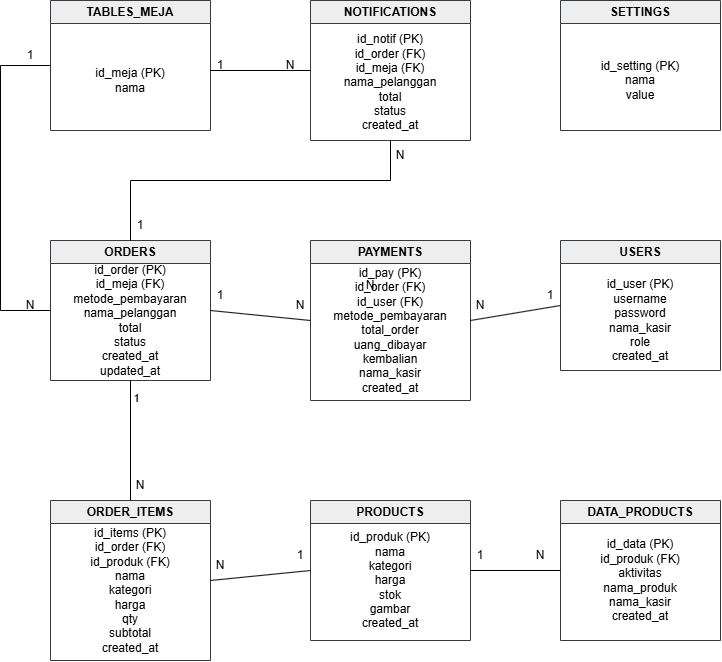

The diagram above was exported from draw.io. Its source (the exported page's mxGraphModel, read from the mxfile embedded in the PNG):
<mxGraphModel dx="813" dy="1856" grid="1" gridSize="10" guides="1" tooltips="1" connect="1" arrows="1" fold="1" page="1" pageScale="1" pageWidth="827" pageHeight="1169" math="0" shadow="0">
  <root>
    <mxCell id="0" />
    <mxCell id="1" parent="0" />
    <mxCell id="qTXuVO-cVL1iQPQ76lMl-3" parent="1" style="swimlane;whiteSpace=wrap;html=1;fillColor=#eeeeee;strokeColor=#36393d;" value="USERS" vertex="1">
      <mxGeometry height="130" width="160" x="680" y="190" as="geometry" />
    </mxCell>
    <mxCell id="qTXuVO-cVL1iQPQ76lMl-4" parent="qTXuVO-cVL1iQPQ76lMl-3" style="text;html=1;whiteSpace=wrap;strokeColor=none;fillColor=none;align=center;verticalAlign=middle;rounded=0;" value="id_user (PK)&lt;br&gt;username&lt;br&gt;password&lt;br&gt;nama_kasir&lt;br&gt;role&lt;div&gt;created_at&lt;/div&gt;" vertex="1">
      <mxGeometry height="80" width="100" x="30" y="40" as="geometry" />
    </mxCell>
    <mxCell id="qTXuVO-cVL1iQPQ76lMl-5" parent="1" style="swimlane;whiteSpace=wrap;html=1;fillColor=#eeeeee;strokeColor=#36393d;" value="SETTINGS" vertex="1">
      <mxGeometry height="130" width="160" x="680" y="-50" as="geometry" />
    </mxCell>
    <mxCell id="qTXuVO-cVL1iQPQ76lMl-6" parent="qTXuVO-cVL1iQPQ76lMl-5" style="text;html=1;whiteSpace=wrap;strokeColor=none;fillColor=none;align=center;verticalAlign=middle;rounded=0;" value="id_setting (PK)&lt;div&gt;nama&lt;/div&gt;&lt;div&gt;value&lt;/div&gt;" vertex="1">
      <mxGeometry height="80" width="100" x="30" y="40" as="geometry" />
    </mxCell>
    <mxCell id="qTXuVO-cVL1iQPQ76lMl-7" parent="1" style="swimlane;whiteSpace=wrap;html=1;fillColor=#eeeeee;strokeColor=#36393d;" value="ORDERS" vertex="1">
      <mxGeometry height="140" width="160" x="170" y="190" as="geometry" />
    </mxCell>
    <mxCell id="qTXuVO-cVL1iQPQ76lMl-8" parent="qTXuVO-cVL1iQPQ76lMl-7" style="text;html=1;whiteSpace=wrap;strokeColor=none;fillColor=none;align=center;verticalAlign=middle;rounded=0;" value="id_order (PK)&lt;br&gt;id_meja (FK)&lt;div&gt;metode_pembayaran&lt;br&gt;nama_pelanggan&lt;br&gt;total&lt;br&gt;status&lt;div&gt;created_at&lt;/div&gt;&lt;/div&gt;&lt;div&gt;updated_at&lt;/div&gt;" vertex="1">
      <mxGeometry height="80" width="100" x="30" y="40" as="geometry" />
    </mxCell>
    <mxCell id="qTXuVO-cVL1iQPQ76lMl-9" parent="1" style="swimlane;whiteSpace=wrap;html=1;fillColor=#eeeeee;strokeColor=#36393d;" value="TABLES_MEJA" vertex="1">
      <mxGeometry height="130" width="160" x="170" y="-50" as="geometry" />
    </mxCell>
    <mxCell id="qTXuVO-cVL1iQPQ76lMl-10" parent="qTXuVO-cVL1iQPQ76lMl-9" style="text;html=1;whiteSpace=wrap;strokeColor=none;fillColor=none;align=center;verticalAlign=middle;rounded=0;" value="id_meja (PK)&lt;br&gt;nama" vertex="1">
      <mxGeometry height="80" width="100" x="30" y="40" as="geometry" />
    </mxCell>
    <mxCell id="qTXuVO-cVL1iQPQ76lMl-11" parent="1" style="swimlane;whiteSpace=wrap;html=1;fillColor=#eeeeee;strokeColor=#36393d;" value="PAYMENTS" vertex="1">
      <mxGeometry height="160" width="160" x="430" y="190" as="geometry" />
    </mxCell>
    <mxCell id="qTXuVO-cVL1iQPQ76lMl-12" parent="qTXuVO-cVL1iQPQ76lMl-11" style="text;html=1;whiteSpace=wrap;strokeColor=none;fillColor=none;align=center;verticalAlign=middle;rounded=0;" value="id_pay (PK)&lt;br&gt;id_order (FK)&lt;div&gt;id_user (FK)&lt;br&gt;metode_pembayaran&lt;/div&gt;&lt;div&gt;total_order&lt;/div&gt;&lt;div&gt;uang_dibayar&lt;br&gt;kembalian&lt;/div&gt;&lt;div&gt;nama_kasir&lt;/div&gt;&lt;div&gt;created_at&lt;/div&gt;" vertex="1">
      <mxGeometry height="80" width="100" x="30" y="50" as="geometry" />
    </mxCell>
    <mxCell id="qTXuVO-cVL1iQPQ76lMl-13" parent="1" style="swimlane;whiteSpace=wrap;html=1;fillColor=#eeeeee;strokeColor=#36393d;" value="ORDER_ITEMS" vertex="1">
      <mxGeometry height="160" width="160" x="170" y="450" as="geometry" />
    </mxCell>
    <mxCell id="qTXuVO-cVL1iQPQ76lMl-14" parent="qTXuVO-cVL1iQPQ76lMl-13" style="text;html=1;whiteSpace=wrap;strokeColor=none;fillColor=none;align=center;verticalAlign=middle;rounded=0;" value="id_items (PK)&lt;br&gt;id_order (FK)&lt;br&gt;id_produk (FK)&lt;br&gt;nama&lt;div&gt;kategori&lt;/div&gt;&lt;div&gt;harga&lt;br&gt;&lt;div&gt;qty&lt;br&gt;subtotal&lt;/div&gt;&lt;/div&gt;&lt;div&gt;created_at&lt;/div&gt;" vertex="1">
      <mxGeometry height="80" width="100" x="30" y="50" as="geometry" />
    </mxCell>
    <mxCell id="qTXuVO-cVL1iQPQ76lMl-15" parent="1" style="swimlane;whiteSpace=wrap;html=1;fillColor=#eeeeee;strokeColor=#36393d;" value="PRODUCTS" vertex="1">
      <mxGeometry height="140" width="160" x="430" y="450" as="geometry" />
    </mxCell>
    <mxCell id="qTXuVO-cVL1iQPQ76lMl-16" parent="qTXuVO-cVL1iQPQ76lMl-15" style="text;html=1;whiteSpace=wrap;strokeColor=none;fillColor=none;align=center;verticalAlign=middle;rounded=0;" value="id_produk (PK)&lt;br&gt;nama&lt;div&gt;kategori&lt;br&gt;harga&lt;br&gt;stok&lt;div&gt;gambar&lt;/div&gt;&lt;div&gt;created_at&lt;/div&gt;&lt;/div&gt;" vertex="1">
      <mxGeometry height="80" width="100" x="30" y="40" as="geometry" />
    </mxCell>
    <mxCell id="qTXuVO-cVL1iQPQ76lMl-32" parent="1" style="text;html=1;whiteSpace=wrap;strokeColor=none;fillColor=none;align=center;verticalAlign=middle;rounded=0;" value="N" vertex="1">
      <mxGeometry height="30" width="60" x="460" y="220" as="geometry" />
    </mxCell>
    <mxCell id="ZBhgdjSAHwE-XSWiFJtZ-1" parent="1" style="swimlane;whiteSpace=wrap;html=1;fillColor=#eeeeee;strokeColor=#36393d;" value="NOTIFICATIONS" vertex="1">
      <mxGeometry height="140" width="160" x="430" y="-50" as="geometry" />
    </mxCell>
    <mxCell id="ZBhgdjSAHwE-XSWiFJtZ-2" parent="ZBhgdjSAHwE-XSWiFJtZ-1" style="text;html=1;whiteSpace=wrap;strokeColor=none;fillColor=none;align=center;verticalAlign=middle;rounded=0;" value="id_notif (PK)&lt;br&gt;id_order (FK)&lt;div&gt;id_meja (FK)&lt;br&gt;nama_pelanggan&lt;/div&gt;&lt;div&gt;total&lt;/div&gt;&lt;div&gt;status&lt;/div&gt;&lt;div&gt;created_at&lt;/div&gt;" vertex="1">
      <mxGeometry height="80" width="100" x="30" y="42" as="geometry" />
    </mxCell>
    <mxCell id="ZBhgdjSAHwE-XSWiFJtZ-3" parent="1" style="swimlane;whiteSpace=wrap;html=1;fillColor=#eeeeee;strokeColor=#36393d;" value="DATA_PRODUCTS" vertex="1">
      <mxGeometry height="140" width="160" x="680" y="450" as="geometry" />
    </mxCell>
    <mxCell id="ZBhgdjSAHwE-XSWiFJtZ-4" parent="ZBhgdjSAHwE-XSWiFJtZ-3" style="text;html=1;whiteSpace=wrap;strokeColor=none;fillColor=none;align=center;verticalAlign=middle;rounded=0;" value="id_data (PK)&lt;br&gt;id_produk (FK)&lt;div&gt;aktivitas&lt;/div&gt;&lt;div&gt;nama_produk&lt;/div&gt;&lt;div&gt;nama_kasir&lt;br&gt;&lt;div&gt;&lt;div&gt;created_at&lt;/div&gt;&lt;/div&gt;&lt;/div&gt;" vertex="1">
      <mxGeometry height="80" width="100" x="30" y="40" as="geometry" />
    </mxCell>
    <mxCell id="9tho7bISXMC7ZHEugTot-3" edge="1" parent="1" style="endArrow=none;html=1;rounded=0;entryX=0;entryY=0.5;entryDx=0;entryDy=0;" target="ZBhgdjSAHwE-XSWiFJtZ-1" value="">
      <mxGeometry height="50" relative="1" width="50" as="geometry">
        <mxPoint x="330" y="20" as="sourcePoint" />
        <mxPoint x="370" y="690" as="targetPoint" />
      </mxGeometry>
    </mxCell>
    <mxCell id="9tho7bISXMC7ZHEugTot-4" edge="1" parent="1" source="qTXuVO-cVL1iQPQ76lMl-9" style="endArrow=none;html=1;rounded=0;entryX=0;entryY=0.5;entryDx=0;entryDy=0;exitX=0;exitY=0.5;exitDx=0;exitDy=0;" target="qTXuVO-cVL1iQPQ76lMl-7" value="">
      <mxGeometry height="50" relative="1" width="50" as="geometry">
        <Array as="points">
          <mxPoint x="120" y="15" />
          <mxPoint x="120" y="260" />
        </Array>
        <mxPoint x="390" y="10" as="sourcePoint" />
        <mxPoint x="490" y="10" as="targetPoint" />
      </mxGeometry>
    </mxCell>
    <mxCell id="9tho7bISXMC7ZHEugTot-6" edge="1" parent="1" source="qTXuVO-cVL1iQPQ76lMl-7" style="endArrow=none;html=1;rounded=0;entryX=0.5;entryY=1;entryDx=0;entryDy=0;exitX=0.5;exitY=0;exitDx=0;exitDy=0;" target="ZBhgdjSAHwE-XSWiFJtZ-1" value="">
      <mxGeometry height="50" relative="1" width="50" as="geometry">
        <Array as="points">
          <mxPoint x="250" y="130" />
          <mxPoint x="510" y="130" />
        </Array>
        <mxPoint x="370" y="30" as="sourcePoint" />
        <mxPoint x="480" y="10" as="targetPoint" />
      </mxGeometry>
    </mxCell>
    <mxCell id="9tho7bISXMC7ZHEugTot-7" edge="1" parent="1" source="qTXuVO-cVL1iQPQ76lMl-7" style="endArrow=none;html=1;rounded=0;entryX=0;entryY=0.5;entryDx=0;entryDy=0;exitX=1;exitY=0.5;exitDx=0;exitDy=0;" target="qTXuVO-cVL1iQPQ76lMl-11" value="">
      <mxGeometry height="50" relative="1" width="50" as="geometry">
        <mxPoint x="370" y="10" as="sourcePoint" />
        <mxPoint x="470" y="10" as="targetPoint" />
      </mxGeometry>
    </mxCell>
    <mxCell id="9tho7bISXMC7ZHEugTot-8" edge="1" parent="1" source="qTXuVO-cVL1iQPQ76lMl-7" style="endArrow=none;html=1;rounded=0;entryX=0.5;entryY=0;entryDx=0;entryDy=0;exitX=0.5;exitY=1;exitDx=0;exitDy=0;" target="qTXuVO-cVL1iQPQ76lMl-13" value="">
      <mxGeometry height="50" relative="1" width="50" as="geometry">
        <mxPoint x="390" y="270" as="sourcePoint" />
        <mxPoint x="490" y="280" as="targetPoint" />
      </mxGeometry>
    </mxCell>
    <mxCell id="9tho7bISXMC7ZHEugTot-19" connectable="0" parent="9tho7bISXMC7ZHEugTot-8" style="edgeLabel;html=1;align=center;verticalAlign=middle;resizable=0;points=[];" value="1" vertex="1">
      <mxGeometry relative="1" x="-0.7083" y="5" as="geometry">
        <mxPoint as="offset" />
      </mxGeometry>
    </mxCell>
    <mxCell id="9tho7bISXMC7ZHEugTot-9" edge="1" parent="1" source="qTXuVO-cVL1iQPQ76lMl-15" style="endArrow=none;html=1;rounded=0;entryX=1;entryY=0.5;entryDx=0;entryDy=0;exitX=0;exitY=0.5;exitDx=0;exitDy=0;" target="qTXuVO-cVL1iQPQ76lMl-13" value="">
      <mxGeometry height="50" relative="1" width="50" as="geometry">
        <mxPoint x="240" y="390" as="sourcePoint" />
        <mxPoint x="240" y="510" as="targetPoint" />
      </mxGeometry>
    </mxCell>
    <mxCell id="9tho7bISXMC7ZHEugTot-10" edge="1" parent="1" source="ZBhgdjSAHwE-XSWiFJtZ-3" style="endArrow=none;html=1;rounded=0;entryX=1;entryY=0.5;entryDx=0;entryDy=0;exitX=0;exitY=0.5;exitDx=0;exitDy=0;" target="qTXuVO-cVL1iQPQ76lMl-15" value="">
      <mxGeometry height="50" relative="1" width="50" as="geometry">
        <mxPoint x="650" y="530" as="sourcePoint" />
        <mxPoint x="550" y="540" as="targetPoint" />
      </mxGeometry>
    </mxCell>
    <mxCell id="9tho7bISXMC7ZHEugTot-11" edge="1" parent="1" source="qTXuVO-cVL1iQPQ76lMl-3" style="endArrow=none;html=1;rounded=0;entryX=1;entryY=0.5;entryDx=0;entryDy=0;exitX=0;exitY=0.5;exitDx=0;exitDy=0;" target="qTXuVO-cVL1iQPQ76lMl-11" value="">
      <mxGeometry height="50" relative="1" width="50" as="geometry">
        <mxPoint x="740" y="410" as="sourcePoint" />
        <mxPoint x="640" y="420" as="targetPoint" />
      </mxGeometry>
    </mxCell>
    <mxCell id="9tho7bISXMC7ZHEugTot-13" parent="1" style="text;html=1;whiteSpace=wrap;strokeColor=none;fillColor=none;align=center;verticalAlign=middle;rounded=0;" value="1" vertex="1">
      <mxGeometry height="30" width="60" x="310" as="geometry" />
    </mxCell>
    <mxCell id="9tho7bISXMC7ZHEugTot-14" parent="1" style="text;html=1;whiteSpace=wrap;strokeColor=none;fillColor=none;align=center;verticalAlign=middle;rounded=0;" value="N" vertex="1">
      <mxGeometry height="30" width="60" x="380" as="geometry" />
    </mxCell>
    <mxCell id="9tho7bISXMC7ZHEugTot-15" parent="1" style="text;html=1;whiteSpace=wrap;strokeColor=none;fillColor=none;align=center;verticalAlign=middle;rounded=0;" value="1" vertex="1">
      <mxGeometry height="30" width="60" x="120" y="-10" as="geometry" />
    </mxCell>
    <mxCell id="9tho7bISXMC7ZHEugTot-16" parent="1" style="text;html=1;whiteSpace=wrap;strokeColor=none;fillColor=none;align=center;verticalAlign=middle;rounded=0;" value="N" vertex="1">
      <mxGeometry height="30" width="60" x="120" y="240" as="geometry" />
    </mxCell>
    <mxCell id="9tho7bISXMC7ZHEugTot-17" parent="1" style="text;html=1;whiteSpace=wrap;strokeColor=none;fillColor=none;align=center;verticalAlign=middle;rounded=0;" value="1" vertex="1">
      <mxGeometry height="30" width="60" x="230" y="160" as="geometry" />
    </mxCell>
    <mxCell id="9tho7bISXMC7ZHEugTot-18" parent="1" style="text;html=1;whiteSpace=wrap;strokeColor=none;fillColor=none;align=center;verticalAlign=middle;rounded=0;" value="1" vertex="1">
      <mxGeometry height="30" width="60" x="310" y="230" as="geometry" />
    </mxCell>
    <mxCell id="9tho7bISXMC7ZHEugTot-20" parent="1" style="text;html=1;whiteSpace=wrap;strokeColor=none;fillColor=none;align=center;verticalAlign=middle;rounded=0;" value="N" vertex="1">
      <mxGeometry height="30" width="60" x="490" y="90" as="geometry" />
    </mxCell>
    <mxCell id="9tho7bISXMC7ZHEugTot-21" parent="1" style="text;html=1;whiteSpace=wrap;strokeColor=none;fillColor=none;align=center;verticalAlign=middle;rounded=0;" value="N" vertex="1">
      <mxGeometry height="30" width="60" x="390" y="240" as="geometry" />
    </mxCell>
    <mxCell id="9tho7bISXMC7ZHEugTot-22" parent="1" style="text;html=1;whiteSpace=wrap;strokeColor=none;fillColor=none;align=center;verticalAlign=middle;rounded=0;" value="N" vertex="1">
      <mxGeometry height="30" width="60" x="230" y="420" as="geometry" />
    </mxCell>
    <mxCell id="9tho7bISXMC7ZHEugTot-23" parent="1" style="text;html=1;whiteSpace=wrap;strokeColor=none;fillColor=none;align=center;verticalAlign=middle;rounded=0;" value="1" vertex="1">
      <mxGeometry height="30" width="60" x="390" y="490" as="geometry" />
    </mxCell>
    <mxCell id="9tho7bISXMC7ZHEugTot-24" parent="1" style="text;html=1;whiteSpace=wrap;strokeColor=none;fillColor=none;align=center;verticalAlign=middle;rounded=0;" value="N" vertex="1">
      <mxGeometry height="30" width="60" x="310" y="500" as="geometry" />
    </mxCell>
    <mxCell id="9tho7bISXMC7ZHEugTot-25" parent="1" style="text;html=1;whiteSpace=wrap;strokeColor=none;fillColor=none;align=center;verticalAlign=middle;rounded=0;" value="1" vertex="1">
      <mxGeometry height="30" width="60" x="570" y="490" as="geometry" />
    </mxCell>
    <mxCell id="9tho7bISXMC7ZHEugTot-26" parent="1" style="text;html=1;whiteSpace=wrap;strokeColor=none;fillColor=none;align=center;verticalAlign=middle;rounded=0;" value="N" vertex="1">
      <mxGeometry height="30" width="60" x="630" y="490" as="geometry" />
    </mxCell>
    <mxCell id="9tho7bISXMC7ZHEugTot-27" parent="1" style="text;html=1;whiteSpace=wrap;strokeColor=none;fillColor=none;align=center;verticalAlign=middle;rounded=0;" value="1" vertex="1">
      <mxGeometry height="30" width="60" x="640" y="230" as="geometry" />
    </mxCell>
    <mxCell id="9tho7bISXMC7ZHEugTot-28" parent="1" style="text;html=1;whiteSpace=wrap;strokeColor=none;fillColor=none;align=center;verticalAlign=middle;rounded=0;" value="N" vertex="1">
      <mxGeometry height="30" width="60" x="570" y="240" as="geometry" />
    </mxCell>
  </root>
</mxGraphModel>